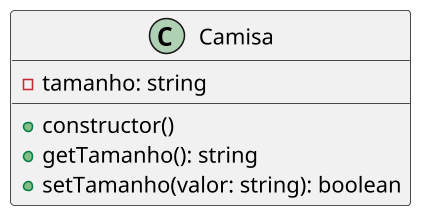

The diagram above was rendered by PlantUML. Its source (embedded in the PNG):
@startuml

skinparam defaultFontName "Source Code Pro"
skinparam dpi 150

class Camisa {
    - tamanho: string
    __
    + constructor()
    + getTamanho(): string
    + setTamanho(valor: string): boolean
}

@enduml